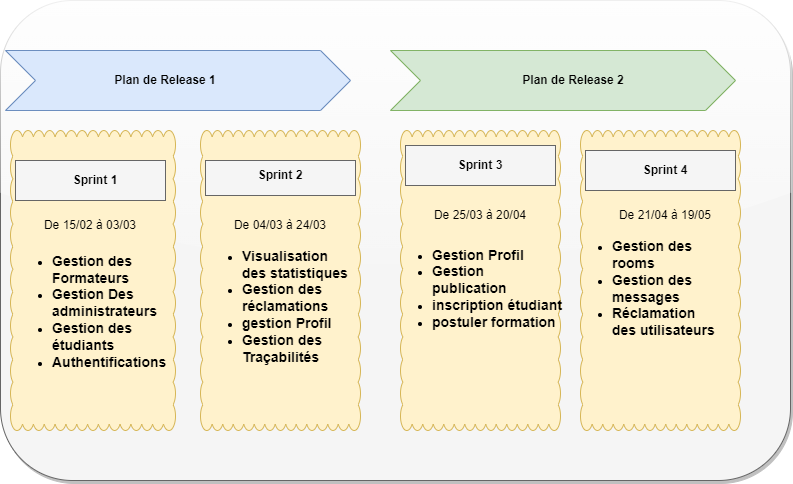

The diagram above was exported from draw.io. Its source (the exported page's mxGraphModel, read from the mxfile embedded in the PNG):
<mxGraphModel dx="1038" dy="521" grid="1" gridSize="10" guides="1" tooltips="1" connect="1" arrows="1" fold="1" page="1" pageScale="1" pageWidth="827" pageHeight="1169" math="0" shadow="0">
  <root>
    <mxCell id="0" />
    <mxCell id="1" parent="0" />
    <mxCell id="GI7vL7xOel4erYlZjrBv-1" value="" style="rounded=1;whiteSpace=wrap;html=1;shadow=1;glass=1;fillColor=#f5f5f5;sketch=0;strokeColor=#666666;fontColor=#333333;" vertex="1" parent="1">
      <mxGeometry x="70" y="100" width="790" height="480" as="geometry" />
    </mxCell>
    <mxCell id="GI7vL7xOel4erYlZjrBv-2" value="" style="html=1;shadow=0;dashed=0;align=center;verticalAlign=middle;shape=mxgraph.arrows2.arrow;dy=0;dx=30;notch=30;fillColor=#d5e8d4;strokeColor=#82b366;" vertex="1" parent="1">
      <mxGeometry x="460" y="150" width="345" height="60" as="geometry" />
    </mxCell>
    <mxCell id="GI7vL7xOel4erYlZjrBv-3" value="" style="html=1;shadow=0;dashed=0;align=center;verticalAlign=middle;shape=mxgraph.arrows2.arrow;dy=0;dx=30;notch=30;fillColor=#dae8fc;strokeColor=#6c8ebf;" vertex="1" parent="1">
      <mxGeometry x="75" y="150" width="345" height="60" as="geometry" />
    </mxCell>
    <mxCell id="GI7vL7xOel4erYlZjrBv-4" value="&lt;div&gt;&lt;span style=&quot;font-size: 13px;&quot;&gt;&lt;b&gt;&lt;i&gt;&lt;br&gt;&lt;/i&gt;&lt;/b&gt;&lt;/span&gt;&lt;/div&gt;" style="whiteSpace=wrap;html=1;shape=mxgraph.basic.cloud_rect;fillColor=#fff2cc;strokeColor=#d6b656;align=left;" vertex="1" parent="1">
      <mxGeometry x="80" y="230" width="165" height="300" as="geometry" />
    </mxCell>
    <mxCell id="GI7vL7xOel4erYlZjrBv-5" value="" style="whiteSpace=wrap;html=1;shape=mxgraph.basic.cloud_rect;fillColor=#fff2cc;strokeColor=#d6b656;" vertex="1" parent="1">
      <mxGeometry x="270" y="230" width="160" height="300" as="geometry" />
    </mxCell>
    <mxCell id="GI7vL7xOel4erYlZjrBv-6" value="" style="whiteSpace=wrap;html=1;shape=mxgraph.basic.cloud_rect;fillColor=#fff2cc;strokeColor=#d6b656;" vertex="1" parent="1">
      <mxGeometry x="650" y="230" width="160" height="300" as="geometry" />
    </mxCell>
    <mxCell id="GI7vL7xOel4erYlZjrBv-7" value="" style="whiteSpace=wrap;html=1;shape=mxgraph.basic.cloud_rect;fillColor=#fff2cc;strokeColor=#d6b656;" vertex="1" parent="1">
      <mxGeometry x="470" y="230" width="160" height="300" as="geometry" />
    </mxCell>
    <mxCell id="GI7vL7xOel4erYlZjrBv-8" value="&lt;b&gt;Plan de Release 1&lt;/b&gt;" style="text;html=1;strokeColor=none;fillColor=none;align=center;verticalAlign=middle;whiteSpace=wrap;rounded=0;" vertex="1" parent="1">
      <mxGeometry x="130" y="165" width="210" height="30" as="geometry" />
    </mxCell>
    <mxCell id="GI7vL7xOel4erYlZjrBv-9" value="&lt;b&gt;Plan de Release 2&lt;/b&gt;" style="text;html=1;strokeColor=none;fillColor=none;align=center;verticalAlign=middle;whiteSpace=wrap;rounded=0;" vertex="1" parent="1">
      <mxGeometry x="537.5" y="165" width="210" height="30" as="geometry" />
    </mxCell>
    <mxCell id="GI7vL7xOel4erYlZjrBv-10" value="" style="verticalLabelPosition=bottom;verticalAlign=top;html=1;shape=mxgraph.basic.rect;fillColor2=none;strokeWidth=1;size=20;indent=5;fillColor=#f5f5f5;fontColor=#333333;strokeColor=#666666;" vertex="1" parent="1">
      <mxGeometry x="275" y="260" width="150" height="35" as="geometry" />
    </mxCell>
    <mxCell id="GI7vL7xOel4erYlZjrBv-11" value="&lt;b&gt;Sprint 2&lt;/b&gt;" style="text;html=1;strokeColor=none;fillColor=none;align=center;verticalAlign=middle;whiteSpace=wrap;rounded=0;" vertex="1" parent="1">
      <mxGeometry x="270" y="260" width="160" height="30" as="geometry" />
    </mxCell>
    <mxCell id="GI7vL7xOel4erYlZjrBv-12" value="" style="group" connectable="0" vertex="1" parent="1">
      <mxGeometry x="85" y="260" width="160" height="40" as="geometry" />
    </mxCell>
    <mxCell id="GI7vL7xOel4erYlZjrBv-13" value="" style="verticalLabelPosition=bottom;verticalAlign=top;html=1;shape=mxgraph.basic.rect;fillColor2=none;strokeWidth=1;size=20;indent=5;fillColor=#f5f5f5;fontColor=#333333;strokeColor=#666666;" vertex="1" parent="GI7vL7xOel4erYlZjrBv-12">
      <mxGeometry width="150" height="40" as="geometry" />
    </mxCell>
    <mxCell id="GI7vL7xOel4erYlZjrBv-14" value="&lt;b&gt;Sprint 1&lt;/b&gt;" style="text;html=1;strokeColor=none;fillColor=none;align=center;verticalAlign=middle;whiteSpace=wrap;rounded=0;" vertex="1" parent="GI7vL7xOel4erYlZjrBv-12">
      <mxGeometry y="5" width="160" height="30" as="geometry" />
    </mxCell>
    <mxCell id="GI7vL7xOel4erYlZjrBv-15" value="" style="group" connectable="0" vertex="1" parent="1">
      <mxGeometry x="655" y="250" width="160" height="40" as="geometry" />
    </mxCell>
    <mxCell id="GI7vL7xOel4erYlZjrBv-16" value="" style="verticalLabelPosition=bottom;verticalAlign=top;html=1;shape=mxgraph.basic.rect;fillColor2=none;strokeWidth=1;size=20;indent=5;fillColor=#f5f5f5;fontColor=#333333;strokeColor=#666666;" vertex="1" parent="GI7vL7xOel4erYlZjrBv-15">
      <mxGeometry width="150" height="40" as="geometry" />
    </mxCell>
    <mxCell id="GI7vL7xOel4erYlZjrBv-17" value="&lt;b&gt;Sprint 4&lt;/b&gt;" style="text;html=1;strokeColor=none;fillColor=none;align=center;verticalAlign=middle;whiteSpace=wrap;rounded=0;" vertex="1" parent="GI7vL7xOel4erYlZjrBv-15">
      <mxGeometry y="5" width="160" height="30" as="geometry" />
    </mxCell>
    <mxCell id="GI7vL7xOel4erYlZjrBv-18" value="" style="group" connectable="0" vertex="1" parent="1">
      <mxGeometry x="475" y="245" width="160" height="40" as="geometry" />
    </mxCell>
    <mxCell id="GI7vL7xOel4erYlZjrBv-19" value="" style="verticalLabelPosition=bottom;verticalAlign=top;html=1;shape=mxgraph.basic.rect;fillColor2=none;strokeWidth=1;size=20;indent=5;fillColor=#f5f5f5;fontColor=#333333;strokeColor=#666666;" vertex="1" parent="GI7vL7xOel4erYlZjrBv-18">
      <mxGeometry width="150" height="40" as="geometry" />
    </mxCell>
    <mxCell id="GI7vL7xOel4erYlZjrBv-20" value="De 15/02 à 03/03" style="text;html=1;strokeColor=none;fillColor=none;align=center;verticalAlign=middle;whiteSpace=wrap;rounded=0;" vertex="1" parent="1">
      <mxGeometry x="110" y="310" width="100" height="30" as="geometry" />
    </mxCell>
    <mxCell id="GI7vL7xOel4erYlZjrBv-21" value="De 04/03 à 24/03" style="text;html=1;strokeColor=none;fillColor=none;align=center;verticalAlign=middle;whiteSpace=wrap;rounded=0;" vertex="1" parent="1">
      <mxGeometry x="300" y="310" width="100" height="30" as="geometry" />
    </mxCell>
    <mxCell id="GI7vL7xOel4erYlZjrBv-22" value="De 21/04 à 19/05" style="text;html=1;strokeColor=none;fillColor=none;align=center;verticalAlign=middle;whiteSpace=wrap;rounded=0;" vertex="1" parent="1">
      <mxGeometry x="685" y="300" width="100" height="30" as="geometry" />
    </mxCell>
    <mxCell id="GI7vL7xOel4erYlZjrBv-23" value="De 25/03 à 20/04" style="text;html=1;strokeColor=none;fillColor=none;align=center;verticalAlign=middle;whiteSpace=wrap;rounded=0;" vertex="1" parent="1">
      <mxGeometry x="500" y="300" width="100" height="30" as="geometry" />
    </mxCell>
    <mxCell id="GI7vL7xOel4erYlZjrBv-24" value="&lt;ul&gt;&lt;li&gt;&lt;span style=&quot;font-size: 14px;&quot;&gt;&lt;b&gt;Visualisation des statistiques&lt;/b&gt;&lt;/span&gt;&lt;/li&gt;&lt;li&gt;&lt;span style=&quot;font-size: 14px;&quot;&gt;&lt;b&gt;Gestion des réclamations&lt;/b&gt;&lt;/span&gt;&lt;/li&gt;&lt;li&gt;&lt;span style=&quot;font-size: 14px;&quot;&gt;&lt;b&gt;gestion Profil&lt;/b&gt;&lt;/span&gt;&lt;/li&gt;&lt;li&gt;&lt;span style=&quot;font-size: 14px;&quot;&gt;&lt;b&gt;Gestion des Traçabilités&lt;/b&gt;&lt;/span&gt;&lt;/li&gt;&lt;/ul&gt;" style="text;html=1;strokeColor=none;fillColor=none;align=left;verticalAlign=middle;whiteSpace=wrap;rounded=0;shadow=1;glass=1;sketch=0;" vertex="1" parent="1">
      <mxGeometry x="270" y="360" width="150" height="92.5" as="geometry" />
    </mxCell>
    <mxCell id="GI7vL7xOel4erYlZjrBv-25" value="&lt;ul&gt;&lt;li&gt;&lt;span style=&quot;font-size: 14px;&quot;&gt;&lt;b&gt;Gestion des rooms&lt;/b&gt;&lt;/span&gt;&lt;/li&gt;&lt;li&gt;&lt;span style=&quot;font-size: 14px;&quot;&gt;&lt;b&gt;Gestion des messages&lt;/b&gt;&lt;/span&gt;&lt;/li&gt;&lt;li&gt;&lt;span style=&quot;font-size: 14px;&quot;&gt;&lt;b&gt;Réclamation des utilisateurs&lt;/b&gt;&lt;/span&gt;&lt;/li&gt;&lt;/ul&gt;" style="text;html=1;strokeColor=none;fillColor=none;align=left;verticalAlign=middle;whiteSpace=wrap;rounded=0;shadow=1;glass=1;sketch=0;" vertex="1" parent="1">
      <mxGeometry x="640" y="350" width="150" height="75" as="geometry" />
    </mxCell>
    <mxCell id="GI7vL7xOel4erYlZjrBv-26" value="&lt;ul&gt;&lt;li&gt;&lt;span style=&quot;font-size: 14px;&quot;&gt;&lt;b&gt;Gestion Profil&lt;/b&gt;&lt;/span&gt;&lt;/li&gt;&lt;li&gt;&lt;span style=&quot;font-size: 14px;&quot;&gt;&lt;b&gt;Gestion publication&lt;/b&gt;&lt;/span&gt;&lt;/li&gt;&lt;li&gt;&lt;span style=&quot;font-size: 14px;&quot;&gt;&lt;b&gt;inscription&amp;nbsp;étudiant&lt;/b&gt;&lt;/span&gt;&lt;/li&gt;&lt;li&gt;&lt;span style=&quot;font-size: 14px;&quot;&gt;&lt;b&gt;postuler formation&lt;/b&gt;&lt;/span&gt;&lt;/li&gt;&lt;/ul&gt;" style="text;html=1;strokeColor=none;fillColor=none;align=left;verticalAlign=middle;whiteSpace=wrap;rounded=0;shadow=1;glass=1;sketch=0;" vertex="1" parent="1">
      <mxGeometry x="460" y="350" width="150" height="75" as="geometry" />
    </mxCell>
    <mxCell id="GI7vL7xOel4erYlZjrBv-27" value="&lt;ul&gt;&lt;li&gt;&lt;span style=&quot;font-size: 14px;&quot;&gt;&lt;b&gt;Gestion des Formateurs&lt;/b&gt;&lt;/span&gt;&lt;/li&gt;&lt;li&gt;&lt;span style=&quot;font-size: 14px;&quot;&gt;&lt;b&gt;Gestion Des administrateurs&lt;/b&gt;&lt;/span&gt;&lt;/li&gt;&lt;li&gt;&lt;span style=&quot;font-size: 14px;&quot;&gt;&lt;b&gt;Gestion des étudiants&lt;/b&gt;&lt;/span&gt;&lt;/li&gt;&lt;li&gt;&lt;span style=&quot;font-size: 14px;&quot;&gt;&lt;b&gt;Authentifications&lt;/b&gt;&lt;/span&gt;&lt;/li&gt;&lt;/ul&gt;" style="text;html=1;strokeColor=none;fillColor=none;align=left;verticalAlign=middle;whiteSpace=wrap;rounded=0;shadow=1;glass=1;sketch=0;" vertex="1" parent="1">
      <mxGeometry x="80" y="360" width="150" height="102.5" as="geometry" />
    </mxCell>
    <mxCell id="GI7vL7xOel4erYlZjrBv-28" value="&lt;b&gt;Sprint 3&lt;/b&gt;" style="text;html=1;strokeColor=none;fillColor=none;align=center;verticalAlign=middle;whiteSpace=wrap;rounded=0;" vertex="1" parent="1">
      <mxGeometry x="470" y="250" width="160" height="30" as="geometry" />
    </mxCell>
  </root>
</mxGraphModel>